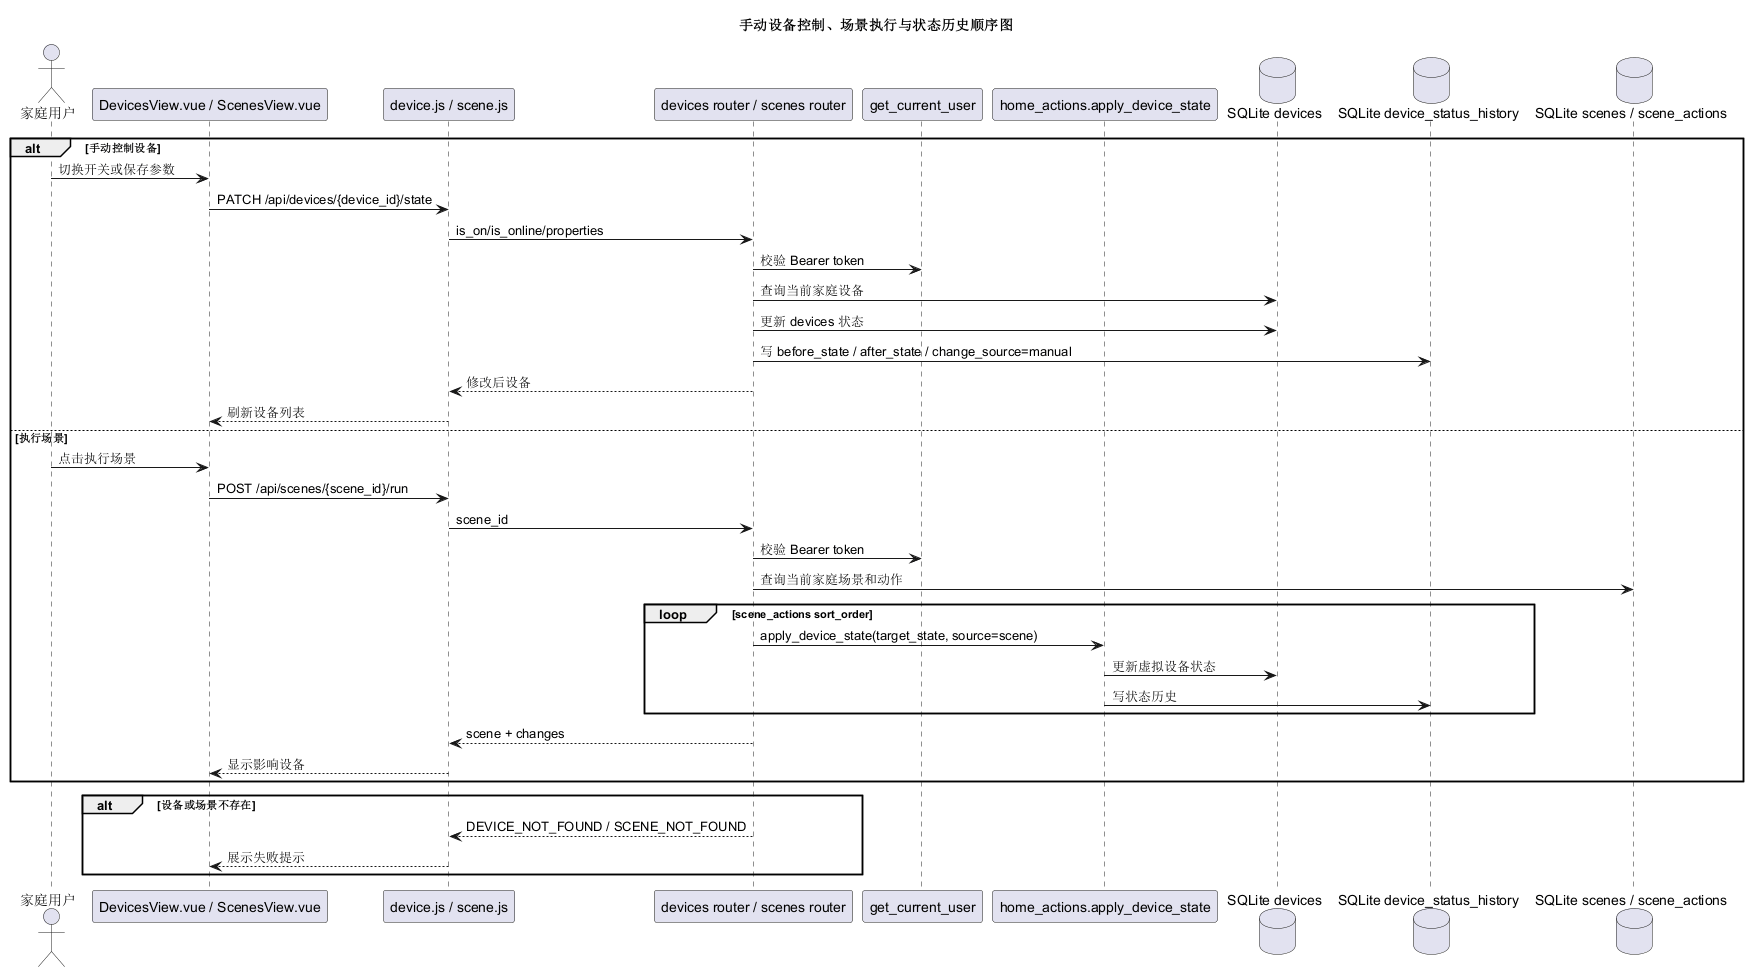

The diagram above was rendered by PlantUML. Its source (embedded in the PNG):
@startuml
title 手动设备控制、场景执行与状态历史顺序图
actor "家庭用户" as User
participant "DevicesView.vue / ScenesView.vue" as FE
participant "device.js / scene.js" as API
participant "devices router / scenes router" as Router
participant "get_current_user" as Auth
participant "home_actions.apply_device_state" as Actions
database "SQLite devices" as Devices
database "SQLite device_status_history" as History
database "SQLite scenes / scene_actions" as Scenes

alt 手动控制设备
  User -> FE: 切换开关或保存参数
  FE -> API: PATCH /api/devices/{device_id}/state
  API -> Router: is_on/is_online/properties
  Router -> Auth: 校验 Bearer token
  Router -> Devices: 查询当前家庭设备
  Router -> Devices: 更新 devices 状态
  Router -> History: 写 before_state / after_state / change_source=manual
  Router --> API: 修改后设备
  API --> FE: 刷新设备列表
else 执行场景
  User -> FE: 点击执行场景
  FE -> API: POST /api/scenes/{scene_id}/run
  API -> Router: scene_id
  Router -> Auth: 校验 Bearer token
  Router -> Scenes: 查询当前家庭场景和动作
  loop scene_actions sort_order
    Router -> Actions: apply_device_state(target_state, source=scene)
    Actions -> Devices: 更新虚拟设备状态
    Actions -> History: 写状态历史
  end
  Router --> API: scene + changes
  API --> FE: 显示影响设备
end

alt 设备或场景不存在
  Router --> API: DEVICE_NOT_FOUND / SCENE_NOT_FOUND
  API --> FE: 展示失败提示
end
@enduml